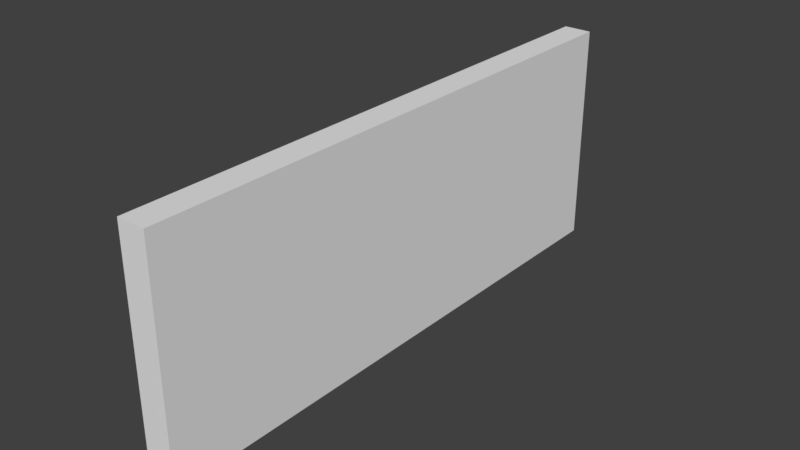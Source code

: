 # Source: Wall01.blend  (saved by Blender 2.79.0; exported with 4.5.12 LTS)
import bpy
from mathutils import Matrix  # noqa: F401  (used for matrix-valued properties, if any)

bpy.ops.wm.read_factory_settings(use_empty=True)
scene = bpy.context.scene
scene.name = 'Scene'

# ---- collections
col_collection_1 = bpy.data.collections.new('Collection 1'); scene.collection.children.link(col_collection_1)

# ---- world
world_world = bpy.data.worlds.new('World'); scene.world = world_world
world_world.color = (0.05088, 0.05088, 0.05088)
world_world.use_sun_shadow = False
world_world.sun_shadow_jitter_overblur = 0.0
world_world.cycles.sampling_method = 'MANUAL'

# ---- meshes
me_cube_001 = bpy.data.meshes.new('Cube.001')
me_cube_001.from_pydata([(-0.25, -5.0, 0.0), (-0.25, -5.0, 4.0), (-0.25, 5.0, 0.0), (-0.25, 5.0, 4.0), (0.25, -5.0, 0.0), (0.25, -5.0, 4.0), (0.25, 5.0, 0.0), (0.25, 5.0, 4.0)], [], [(0, 1, 3, 2), (2, 3, 7, 6), (6, 7, 5, 4), (4, 5, 1, 0), (2, 6, 4, 0), (7, 3, 1, 5)])
me_cube_001.use_remesh_preserve_volume = False
me_cube_001.use_remesh_preserve_attributes = False
me_cube_001.use_mirror_vertex_groups = False
me_cube_001.update()

# ---- objects
ob_cube = bpy.data.objects.new('Cube', me_cube_001)

# ---- transforms, parenting, visibility, modifiers, constraints
ob_cube.location = (0.0, 0.0, 0.0)
ob_cube.lineart.crease_threshold = 0.0

# ---- collection membership
col_collection_1.objects.link(ob_cube)

# ---- scene / render settings (as saved in the file)
scene.frame_start = 1; scene.frame_end = 250; scene.frame_set(1)
scene.render.engine = 'BLENDER_EEVEE_NEXT'
scene.render.resolution_percentage = 50
scene.render.dither_intensity = 0.0
scene.cycles.use_denoising = False
scene.cycles.samples = 128
scene.cycles.sampling_pattern = 'TABULATED_SOBOL'
scene.cycles.use_adaptive_sampling = False
scene.cycles.use_light_tree = False
scene.cycles.blur_glossy = 0.0
scene.cycles.sample_clamp_indirect = 0.0
scene.view_settings.view_transform = 'Standard'
bpy.context.view_layer.update()

# ---- added for rendering (the .blend has no active camera and no usable light): camera, sun
cam_auto = bpy.data.cameras.new('AutoCamera')
cam_auto.lens = 50.0
cam_auto.sensor_width = 36.0
cam_auto.clip_end = 1000.0
ob_auto_camera = bpy.data.objects.new('AutoCamera', cam_auto)
scene.collection.objects.link(ob_auto_camera)
ob_auto_camera.location = (9.97571, -11.9708, 9.98057)
ob_auto_camera.rotation_euler = (1.09748, -7.21219e-08, 0.694738)
scene.camera = ob_auto_camera
light_auto_sun = bpy.data.lights.new('AutoSun', 'SUN')
light_auto_sun.energy = 3.0
light_auto_sun.angle = 0.0523599
ob_auto_sun = bpy.data.objects.new('AutoSun', light_auto_sun)
scene.collection.objects.link(ob_auto_sun)
ob_auto_sun.rotation_euler = (0.872665, 0.174533, 0.523599)
bpy.context.view_layer.update()
